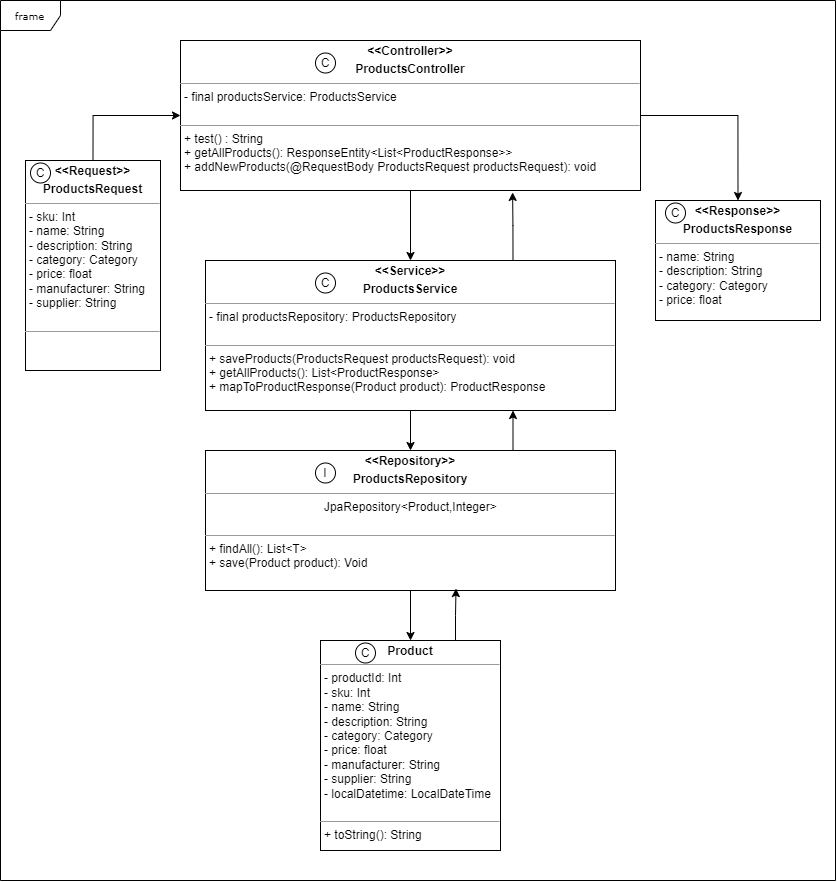

The diagram above was exported from draw.io. Its source (the exported page's mxGraphModel, read from the mxfile embedded in the PNG):
<mxGraphModel dx="1211" dy="661" grid="1" gridSize="10" guides="1" tooltips="1" connect="1" arrows="1" fold="1" page="1" pageScale="1" pageWidth="850" pageHeight="1100" background="none" math="0" shadow="0">
  <root>
    <mxCell id="0" />
    <mxCell id="1" parent="0" />
    <mxCell id="17acba5748e5396b-1" value="frame" style="shape=umlFrame;whiteSpace=wrap;html=1;rounded=0;shadow=0;comic=0;labelBackgroundColor=none;strokeWidth=1;fontFamily=Verdana;fontSize=10;align=center;" parent="1" vertex="1">
      <mxGeometry x="15" width="835" height="880" as="geometry" />
    </mxCell>
    <mxCell id="5d2195bd80daf111-20" value="&lt;p style=&quot;margin:0px;margin-top:4px;text-align:center;&quot;&gt;&lt;b&gt;Product&lt;/b&gt;&lt;/p&gt;&lt;hr size=&quot;1&quot;&gt;&lt;p style=&quot;margin:0px;margin-left:4px;&quot;&gt;- productId: Int&lt;/p&gt;&lt;p style=&quot;margin:0px;margin-left:4px;&quot;&gt;- sku: Int&lt;br&gt;- name: String&lt;/p&gt;&lt;p style=&quot;margin:0px;margin-left:4px;&quot;&gt;- description: String&lt;br&gt;&lt;/p&gt;&lt;p style=&quot;margin:0px;margin-left:4px;&quot;&gt;- category:&amp;nbsp;Category&amp;nbsp;&lt;/p&gt;&lt;p style=&quot;margin:0px;margin-left:4px;&quot;&gt;- price: float&amp;nbsp;&lt;/p&gt;&lt;p style=&quot;margin:0px;margin-left:4px;&quot;&gt;- manufacturer:&amp;nbsp;String&amp;nbsp;&lt;/p&gt;&lt;p style=&quot;margin:0px;margin-left:4px;&quot;&gt;&lt;span style=&quot;background-color: initial;&quot;&gt;- supplier: String&lt;/span&gt;&lt;/p&gt;&lt;p style=&quot;margin:0px;margin-left:4px;&quot;&gt;&lt;span style=&quot;background-color: initial;&quot;&gt;- localDatetime: LocalDateTime&lt;/span&gt;&lt;/p&gt;&lt;br&gt;&lt;hr size=&quot;1&quot;&gt;&lt;p style=&quot;margin:0px;margin-left:4px;&quot;&gt;+ toString(): String&lt;br&gt;&lt;/p&gt;" style="verticalAlign=top;align=left;overflow=fill;fontSize=12;fontFamily=Helvetica;html=1;rounded=0;shadow=0;comic=0;labelBackgroundColor=none;strokeWidth=1" parent="1" vertex="1">
      <mxGeometry x="335" y="640" width="180" height="210" as="geometry" />
    </mxCell>
    <mxCell id="9eCv2Z1D4TngFg8h72S9-57" style="edgeStyle=orthogonalEdgeStyle;rounded=0;orthogonalLoop=1;jettySize=auto;html=1;exitX=0.5;exitY=1;exitDx=0;exitDy=0;entryX=0.5;entryY=0;entryDx=0;entryDy=0;" parent="1" source="9eCv2Z1D4TngFg8h72S9-1" target="9eCv2Z1D4TngFg8h72S9-5" edge="1">
      <mxGeometry relative="1" as="geometry" />
    </mxCell>
    <mxCell id="9eCv2Z1D4TngFg8h72S9-1" value="&lt;p style=&quot;margin:0px;margin-top:4px;text-align:center;&quot;&gt;&lt;b&gt;&amp;lt;&amp;lt;Service&amp;gt;&amp;gt;&lt;/b&gt;&lt;br&gt;&lt;/p&gt;&lt;p style=&quot;margin:0px;margin-top:4px;text-align:center;&quot;&gt;&lt;b&gt;ProductsService&lt;/b&gt;&lt;/p&gt;&lt;hr size=&quot;1&quot;&gt;&lt;p style=&quot;margin:0px;margin-left:4px;&quot;&gt;- final&amp;nbsp;productsRepository&lt;span style=&quot;background-color: initial;&quot;&gt;:&amp;nbsp;&lt;/span&gt;ProductsRepository&lt;/p&gt;&lt;br&gt;&lt;hr size=&quot;1&quot;&gt;&lt;p style=&quot;margin:0px;margin-left:4px;&quot;&gt;+&amp;nbsp;saveProducts(ProductsRequest&amp;nbsp;productsRequest&lt;span style=&quot;background-color: initial;&quot;&gt;): void&lt;/span&gt;&lt;/p&gt;&lt;p style=&quot;margin:0px;margin-left:4px;&quot;&gt;+&amp;nbsp;getAllProducts(): List&amp;lt;ProductResponse&amp;gt;&lt;/p&gt;&lt;p style=&quot;margin:0px;margin-left:4px;&quot;&gt;+&amp;nbsp;mapToProductResponse(Product product): ProductResponse&lt;br&gt;&lt;/p&gt;&lt;p style=&quot;margin:0px;margin-left:4px;&quot;&gt;&lt;span style=&quot;background-color: initial;&quot;&gt;&lt;br&gt;&lt;/span&gt;&lt;/p&gt;&lt;p style=&quot;margin:0px;margin-left:4px;&quot;&gt;&lt;span style=&quot;background-color: initial;&quot;&gt;&lt;br&gt;&lt;/span&gt;&lt;/p&gt;" style="verticalAlign=top;align=left;overflow=fill;fontSize=12;fontFamily=Helvetica;html=1;rounded=0;shadow=0;comic=0;labelBackgroundColor=none;strokeWidth=1" parent="1" vertex="1">
      <mxGeometry x="220" y="260" width="410" height="150" as="geometry" />
    </mxCell>
    <mxCell id="9eCv2Z1D4TngFg8h72S9-63" style="edgeStyle=orthogonalEdgeStyle;rounded=0;orthogonalLoop=1;jettySize=auto;html=1;exitX=0.5;exitY=1;exitDx=0;exitDy=0;entryX=0.5;entryY=0;entryDx=0;entryDy=0;" parent="1" source="9eCv2Z1D4TngFg8h72S9-5" target="5d2195bd80daf111-20" edge="1">
      <mxGeometry relative="1" as="geometry" />
    </mxCell>
    <mxCell id="9eCv2Z1D4TngFg8h72S9-65" style="edgeStyle=orthogonalEdgeStyle;rounded=0;orthogonalLoop=1;jettySize=auto;html=1;exitX=0.75;exitY=0;exitDx=0;exitDy=0;entryX=0.75;entryY=1;entryDx=0;entryDy=0;" parent="1" source="9eCv2Z1D4TngFg8h72S9-5" target="9eCv2Z1D4TngFg8h72S9-1" edge="1">
      <mxGeometry relative="1" as="geometry" />
    </mxCell>
    <mxCell id="9eCv2Z1D4TngFg8h72S9-5" value="&lt;p style=&quot;margin:0px;margin-top:4px;text-align:center;&quot;&gt;&lt;b&gt;&amp;lt;&amp;lt;Repository&amp;gt;&amp;gt;&lt;/b&gt;&lt;br&gt;&lt;/p&gt;&lt;p style=&quot;margin:0px;margin-top:4px;text-align:center;&quot;&gt;&lt;b&gt;ProductsRepository&lt;/b&gt;&lt;/p&gt;&lt;hr size=&quot;1&quot;&gt;&lt;p style=&quot;text-align: center; margin: 0px 0px 0px 4px;&quot;&gt;JpaRepository&amp;lt;Product,Integer&amp;gt;&amp;nbsp;&lt;br&gt;&lt;/p&gt;&lt;br&gt;&lt;hr size=&quot;1&quot;&gt;&lt;p style=&quot;margin:0px;margin-left:4px;&quot;&gt;+ findAll(): List&amp;lt;T&amp;gt;&lt;/p&gt;&lt;p style=&quot;margin:0px;margin-left:4px;&quot;&gt;+ save(Product product): Void&lt;br&gt;&lt;/p&gt;&lt;p style=&quot;margin:0px;margin-left:4px;&quot;&gt;&lt;br&gt;&lt;/p&gt;&lt;p style=&quot;margin:0px;margin-left:4px;&quot;&gt;&lt;br&gt;&lt;/p&gt;&lt;p style=&quot;margin:0px;margin-left:4px;&quot;&gt;&lt;span style=&quot;background-color: initial;&quot;&gt;&lt;br&gt;&lt;/span&gt;&lt;/p&gt;&lt;p style=&quot;margin:0px;margin-left:4px;&quot;&gt;&lt;span style=&quot;background-color: initial;&quot;&gt;&lt;br&gt;&lt;/span&gt;&lt;/p&gt;" style="verticalAlign=top;align=left;overflow=fill;fontSize=12;fontFamily=Helvetica;html=1;rounded=0;shadow=0;comic=0;labelBackgroundColor=none;strokeWidth=1" parent="1" vertex="1">
      <mxGeometry x="220" y="450" width="410" height="140" as="geometry" />
    </mxCell>
    <mxCell id="9eCv2Z1D4TngFg8h72S9-56" style="rounded=0;orthogonalLoop=1;jettySize=auto;html=1;exitX=0.5;exitY=1;exitDx=0;exitDy=0;entryX=0.5;entryY=0;entryDx=0;entryDy=0;edgeStyle=orthogonalEdgeStyle;" parent="1" source="9eCv2Z1D4TngFg8h72S9-8" target="9eCv2Z1D4TngFg8h72S9-1" edge="1">
      <mxGeometry relative="1" as="geometry" />
    </mxCell>
    <mxCell id="9eCv2Z1D4TngFg8h72S9-60" style="edgeStyle=orthogonalEdgeStyle;rounded=0;orthogonalLoop=1;jettySize=auto;html=1;exitX=1;exitY=0.5;exitDx=0;exitDy=0;entryX=0.5;entryY=0;entryDx=0;entryDy=0;" parent="1" source="9eCv2Z1D4TngFg8h72S9-8" target="9eCv2Z1D4TngFg8h72S9-24" edge="1">
      <mxGeometry relative="1" as="geometry" />
    </mxCell>
    <mxCell id="9eCv2Z1D4TngFg8h72S9-8" value="&lt;p style=&quot;margin:0px;margin-top:4px;text-align:center;&quot;&gt;&lt;b&gt;&amp;lt;&amp;lt;Controller&amp;gt;&amp;gt;&lt;/b&gt;&lt;br&gt;&lt;/p&gt;&lt;p style=&quot;margin:0px;margin-top:4px;text-align:center;&quot;&gt;&lt;b&gt;ProductsController&lt;/b&gt;&lt;/p&gt;&lt;hr size=&quot;1&quot;&gt;&lt;p style=&quot;margin:0px;margin-left:4px;&quot;&gt;- final&amp;nbsp;productsService&lt;span style=&quot;background-color: initial;&quot;&gt;:&amp;nbsp;&lt;/span&gt;ProductsService&lt;/p&gt;&lt;br&gt;&lt;hr size=&quot;1&quot;&gt;&lt;p style=&quot;margin:0px;margin-left:4px;&quot;&gt;+&amp;nbsp;test() :&amp;nbsp;&lt;span style=&quot;background-color: initial;&quot;&gt;String&lt;/span&gt;&lt;span style=&quot;background-color: initial;&quot;&gt;&amp;nbsp;&lt;/span&gt;&lt;/p&gt;&lt;p style=&quot;margin:0px;margin-left:4px;&quot;&gt;+&amp;nbsp;getAllProducts(): ResponseEntity&amp;lt;List&amp;lt;ProductResponse&amp;gt;&amp;gt;&lt;/p&gt;&lt;p style=&quot;margin:0px;margin-left:4px;&quot;&gt;+&amp;nbsp;addNewProducts(@RequestBody ProductsRequest productsRequest): void&lt;br&gt;&lt;/p&gt;&lt;p style=&quot;margin:0px;margin-left:4px;&quot;&gt;&lt;span style=&quot;background-color: initial;&quot;&gt;&lt;br&gt;&lt;/span&gt;&lt;/p&gt;&lt;p style=&quot;margin:0px;margin-left:4px;&quot;&gt;&lt;span style=&quot;background-color: initial;&quot;&gt;&lt;br&gt;&lt;/span&gt;&lt;/p&gt;" style="verticalAlign=top;align=left;overflow=fill;fontSize=12;fontFamily=Helvetica;html=1;rounded=0;shadow=0;comic=0;labelBackgroundColor=none;strokeWidth=1" parent="1" vertex="1">
      <mxGeometry x="195" y="40" width="460" height="150" as="geometry" />
    </mxCell>
    <mxCell id="9eCv2Z1D4TngFg8h72S9-59" style="edgeStyle=orthogonalEdgeStyle;rounded=0;orthogonalLoop=1;jettySize=auto;html=1;exitX=0.5;exitY=0;exitDx=0;exitDy=0;entryX=0;entryY=0.5;entryDx=0;entryDy=0;" parent="1" source="9eCv2Z1D4TngFg8h72S9-23" target="9eCv2Z1D4TngFg8h72S9-8" edge="1">
      <mxGeometry relative="1" as="geometry" />
    </mxCell>
    <mxCell id="9eCv2Z1D4TngFg8h72S9-23" value="&lt;p style=&quot;margin:0px;margin-top:4px;text-align:center;&quot;&gt;&lt;b&gt;&amp;lt;&amp;lt;Request&amp;gt;&amp;gt;&lt;/b&gt;&lt;/p&gt;&lt;p style=&quot;margin:0px;margin-top:4px;text-align:center;&quot;&gt;&lt;b&gt;ProductsRequest&lt;/b&gt;&lt;/p&gt;&lt;hr size=&quot;1&quot;&gt;&lt;p style=&quot;margin:0px;margin-left:4px;&quot;&gt;&lt;span style=&quot;background-color: initial;&quot;&gt;- sku: Int&lt;/span&gt;&lt;br&gt;&lt;/p&gt;&lt;p style=&quot;margin:0px;margin-left:4px;&quot;&gt;- name: String&lt;/p&gt;&lt;p style=&quot;margin:0px;margin-left:4px;&quot;&gt;- description: String&lt;br&gt;&lt;/p&gt;&lt;p style=&quot;margin:0px;margin-left:4px;&quot;&gt;- category:&amp;nbsp;Category&amp;nbsp;&lt;/p&gt;&lt;p style=&quot;margin:0px;margin-left:4px;&quot;&gt;- price: float&amp;nbsp;&lt;/p&gt;&lt;p style=&quot;margin:0px;margin-left:4px;&quot;&gt;- manufacturer:&amp;nbsp;String&amp;nbsp;&lt;/p&gt;&lt;p style=&quot;margin:0px;margin-left:4px;&quot;&gt;&lt;span style=&quot;background-color: initial;&quot;&gt;- supplier: String&lt;/span&gt;&lt;/p&gt;&lt;br&gt;&lt;hr size=&quot;1&quot;&gt;&lt;p style=&quot;margin:0px;margin-left:4px;&quot;&gt;&lt;br&gt;&lt;/p&gt;" style="verticalAlign=top;align=left;overflow=fill;fontSize=12;fontFamily=Helvetica;html=1;rounded=0;shadow=0;comic=0;labelBackgroundColor=none;strokeWidth=1" parent="1" vertex="1">
      <mxGeometry x="40" y="160" width="135" height="210" as="geometry" />
    </mxCell>
    <mxCell id="9eCv2Z1D4TngFg8h72S9-24" value="&lt;p style=&quot;margin:0px;margin-top:4px;text-align:center;&quot;&gt;&lt;b&gt;&amp;lt;&amp;lt;Response&amp;gt;&amp;gt;&lt;/b&gt;&lt;/p&gt;&lt;p style=&quot;margin:0px;margin-top:4px;text-align:center;&quot;&gt;&lt;b&gt;ProductsResponse&lt;/b&gt;&lt;/p&gt;&lt;hr size=&quot;1&quot;&gt;&lt;p style=&quot;margin:0px;margin-left:4px;&quot;&gt;&lt;span style=&quot;background-color: initial;&quot;&gt;- name: String&lt;/span&gt;&lt;br&gt;&lt;/p&gt;&lt;p style=&quot;margin:0px;margin-left:4px;&quot;&gt;- description: String&lt;br&gt;&lt;/p&gt;&lt;p style=&quot;margin:0px;margin-left:4px;&quot;&gt;- category:&amp;nbsp;Category&amp;nbsp;&lt;/p&gt;&lt;p style=&quot;margin:0px;margin-left:4px;&quot;&gt;- price: float&lt;/p&gt;&lt;br&gt;&lt;hr size=&quot;1&quot;&gt;&lt;p style=&quot;margin:0px;margin-left:4px;&quot;&gt;&lt;br&gt;&lt;/p&gt;" style="verticalAlign=top;align=left;overflow=fill;fontSize=12;fontFamily=Helvetica;html=1;rounded=0;shadow=0;comic=0;labelBackgroundColor=none;strokeWidth=1" parent="1" vertex="1">
      <mxGeometry x="670" y="200" width="165" height="120" as="geometry" />
    </mxCell>
    <mxCell id="9eCv2Z1D4TngFg8h72S9-27" value="" style="group" parent="1" vertex="1" connectable="0">
      <mxGeometry x="310" y="50" width="60" height="25" as="geometry" />
    </mxCell>
    <mxCell id="9eCv2Z1D4TngFg8h72S9-28" value="" style="ellipse;whiteSpace=wrap;html=1;" parent="9eCv2Z1D4TngFg8h72S9-27" vertex="1">
      <mxGeometry x="20" y="2.5" width="20" height="20" as="geometry" />
    </mxCell>
    <mxCell id="9eCv2Z1D4TngFg8h72S9-29" value="C" style="text;html=1;strokeColor=none;fillColor=none;align=center;verticalAlign=middle;whiteSpace=wrap;rounded=0;movable=1;resizable=1;rotatable=1;deletable=1;editable=1;locked=0;connectable=1;" parent="9eCv2Z1D4TngFg8h72S9-27" vertex="1">
      <mxGeometry width="60" height="25" as="geometry" />
    </mxCell>
    <mxCell id="9eCv2Z1D4TngFg8h72S9-31" value="" style="group" parent="1" vertex="1" connectable="0">
      <mxGeometry x="310" y="270" width="60" height="25" as="geometry" />
    </mxCell>
    <mxCell id="9eCv2Z1D4TngFg8h72S9-32" value="" style="ellipse;whiteSpace=wrap;html=1;" parent="9eCv2Z1D4TngFg8h72S9-31" vertex="1">
      <mxGeometry x="20" y="2.5" width="20" height="20" as="geometry" />
    </mxCell>
    <mxCell id="9eCv2Z1D4TngFg8h72S9-33" value="C" style="text;html=1;strokeColor=none;fillColor=none;align=center;verticalAlign=middle;whiteSpace=wrap;rounded=0;movable=1;resizable=1;rotatable=1;deletable=1;editable=1;locked=0;connectable=1;" parent="9eCv2Z1D4TngFg8h72S9-31" vertex="1">
      <mxGeometry width="60" height="25" as="geometry" />
    </mxCell>
    <mxCell id="9eCv2Z1D4TngFg8h72S9-34" value="" style="group" parent="1" vertex="1" connectable="0">
      <mxGeometry x="25" y="160" width="60" height="25" as="geometry" />
    </mxCell>
    <mxCell id="9eCv2Z1D4TngFg8h72S9-35" value="" style="ellipse;whiteSpace=wrap;html=1;" parent="9eCv2Z1D4TngFg8h72S9-34" vertex="1">
      <mxGeometry x="20" y="2.5" width="20" height="20" as="geometry" />
    </mxCell>
    <mxCell id="9eCv2Z1D4TngFg8h72S9-36" value="C" style="text;html=1;strokeColor=none;fillColor=none;align=center;verticalAlign=middle;whiteSpace=wrap;rounded=0;movable=1;resizable=1;rotatable=1;deletable=1;editable=1;locked=0;connectable=1;" parent="9eCv2Z1D4TngFg8h72S9-34" vertex="1">
      <mxGeometry width="60" height="25" as="geometry" />
    </mxCell>
    <mxCell id="9eCv2Z1D4TngFg8h72S9-39" value="" style="group" parent="1" vertex="1" connectable="0">
      <mxGeometry x="660" y="200" width="60" height="25" as="geometry" />
    </mxCell>
    <mxCell id="9eCv2Z1D4TngFg8h72S9-40" value="" style="ellipse;whiteSpace=wrap;html=1;" parent="9eCv2Z1D4TngFg8h72S9-39" vertex="1">
      <mxGeometry x="20" y="2.5" width="20" height="20" as="geometry" />
    </mxCell>
    <mxCell id="9eCv2Z1D4TngFg8h72S9-41" value="C" style="text;html=1;strokeColor=none;fillColor=none;align=center;verticalAlign=middle;whiteSpace=wrap;rounded=0;movable=1;resizable=1;rotatable=1;deletable=1;editable=1;locked=0;connectable=1;" parent="9eCv2Z1D4TngFg8h72S9-39" vertex="1">
      <mxGeometry width="60" height="25" as="geometry" />
    </mxCell>
    <mxCell id="9eCv2Z1D4TngFg8h72S9-42" value="" style="group" parent="1" vertex="1" connectable="0">
      <mxGeometry x="310" y="460" width="60" height="25" as="geometry" />
    </mxCell>
    <mxCell id="9eCv2Z1D4TngFg8h72S9-43" value="" style="ellipse;whiteSpace=wrap;html=1;" parent="9eCv2Z1D4TngFg8h72S9-42" vertex="1">
      <mxGeometry x="20" y="2.5" width="20" height="20" as="geometry" />
    </mxCell>
    <mxCell id="9eCv2Z1D4TngFg8h72S9-44" value="I" style="text;html=1;strokeColor=none;fillColor=none;align=center;verticalAlign=middle;whiteSpace=wrap;rounded=0;movable=1;resizable=1;rotatable=1;deletable=1;editable=1;locked=0;connectable=1;" parent="9eCv2Z1D4TngFg8h72S9-42" vertex="1">
      <mxGeometry width="60" height="25" as="geometry" />
    </mxCell>
    <mxCell id="9eCv2Z1D4TngFg8h72S9-49" value="" style="group" parent="1" vertex="1" connectable="0">
      <mxGeometry x="350" y="640" width="60" height="25" as="geometry" />
    </mxCell>
    <mxCell id="9eCv2Z1D4TngFg8h72S9-50" value="" style="ellipse;whiteSpace=wrap;html=1;" parent="9eCv2Z1D4TngFg8h72S9-49" vertex="1">
      <mxGeometry x="20" y="2.5" width="20" height="20" as="geometry" />
    </mxCell>
    <mxCell id="9eCv2Z1D4TngFg8h72S9-51" value="C" style="text;html=1;strokeColor=none;fillColor=none;align=center;verticalAlign=middle;whiteSpace=wrap;rounded=0;movable=1;resizable=1;rotatable=1;deletable=1;editable=1;locked=0;connectable=1;" parent="9eCv2Z1D4TngFg8h72S9-49" vertex="1">
      <mxGeometry width="60" height="25" as="geometry" />
    </mxCell>
    <mxCell id="xJUobVeJDLsYTJmG2EBH-2" style="edgeStyle=orthogonalEdgeStyle;rounded=0;orthogonalLoop=1;jettySize=auto;html=1;exitX=0.75;exitY=0;exitDx=0;exitDy=0;entryX=0.611;entryY=0.986;entryDx=0;entryDy=0;entryPerimeter=0;" edge="1" parent="1" source="5d2195bd80daf111-20" target="9eCv2Z1D4TngFg8h72S9-5">
      <mxGeometry relative="1" as="geometry" />
    </mxCell>
    <mxCell id="xJUobVeJDLsYTJmG2EBH-3" style="edgeStyle=orthogonalEdgeStyle;rounded=0;orthogonalLoop=1;jettySize=auto;html=1;exitX=0.75;exitY=0;exitDx=0;exitDy=0;entryX=0.722;entryY=1.013;entryDx=0;entryDy=0;entryPerimeter=0;" edge="1" parent="1" source="9eCv2Z1D4TngFg8h72S9-1" target="9eCv2Z1D4TngFg8h72S9-8">
      <mxGeometry relative="1" as="geometry" />
    </mxCell>
  </root>
</mxGraphModel>